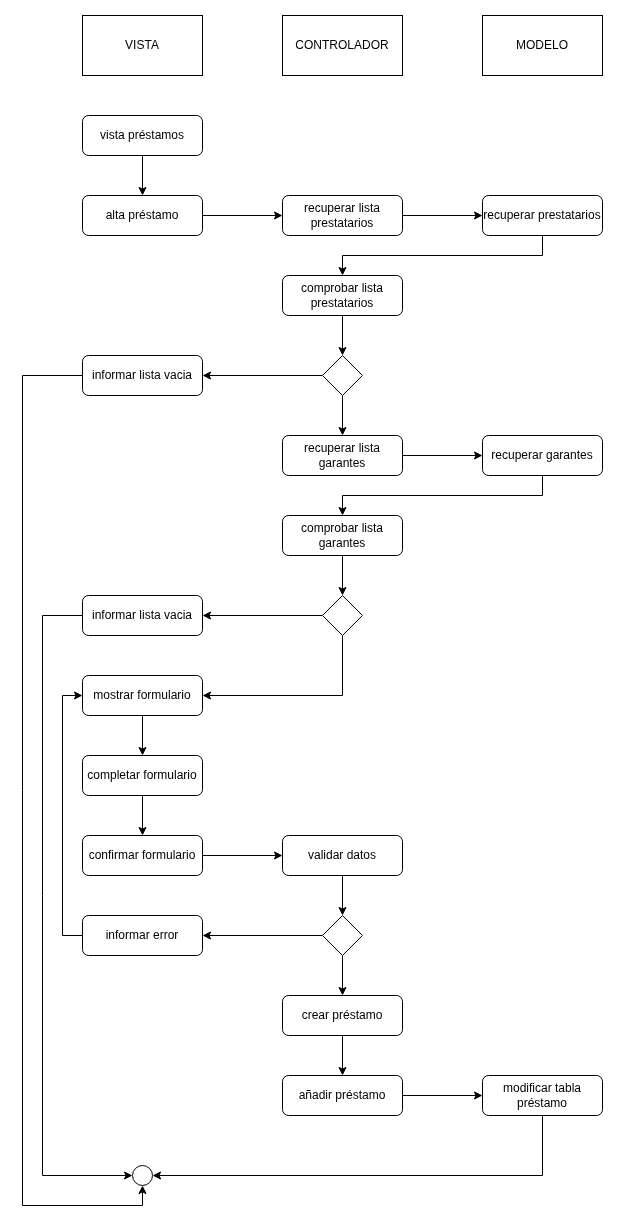

The diagram above was exported from draw.io. Its source (the exported page's mxGraphModel, read from the mxfile embedded in the PNG):
<mxGraphModel dx="2852" dy="1302" grid="1" gridSize="10" guides="1" tooltips="1" connect="1" arrows="1" fold="1" page="1" pageScale="1" pageWidth="827" pageHeight="1169" math="0" shadow="0">
  <root>
    <mxCell id="0" />
    <mxCell id="1" parent="0" />
    <mxCell id="VJcYBYFkE0R8GMYcB-EL-344" value="VISTA" style="rounded=0;whiteSpace=wrap;html=1;" vertex="1" parent="1">
      <mxGeometry x="680" y="530" width="120" height="60" as="geometry" />
    </mxCell>
    <mxCell id="VJcYBYFkE0R8GMYcB-EL-345" value="CONTROLADOR" style="rounded=0;whiteSpace=wrap;html=1;" vertex="1" parent="1">
      <mxGeometry x="880" y="530" width="120" height="60" as="geometry" />
    </mxCell>
    <mxCell id="VJcYBYFkE0R8GMYcB-EL-346" value="MODELO" style="rounded=0;whiteSpace=wrap;html=1;" vertex="1" parent="1">
      <mxGeometry x="1080" y="530" width="120" height="60" as="geometry" />
    </mxCell>
    <mxCell id="VJcYBYFkE0R8GMYcB-EL-347" style="edgeStyle=orthogonalEdgeStyle;rounded=0;orthogonalLoop=1;jettySize=auto;html=1;exitX=0.5;exitY=1;exitDx=0;exitDy=0;entryX=0.5;entryY=0;entryDx=0;entryDy=0;" edge="1" parent="1" source="VJcYBYFkE0R8GMYcB-EL-348" target="VJcYBYFkE0R8GMYcB-EL-350">
      <mxGeometry relative="1" as="geometry" />
    </mxCell>
    <mxCell id="VJcYBYFkE0R8GMYcB-EL-348" value="mostrar formulario" style="rounded=1;whiteSpace=wrap;html=1;" vertex="1" parent="1">
      <mxGeometry x="680" y="1190" width="120" height="40" as="geometry" />
    </mxCell>
    <mxCell id="VJcYBYFkE0R8GMYcB-EL-349" style="edgeStyle=orthogonalEdgeStyle;rounded=0;orthogonalLoop=1;jettySize=auto;html=1;exitX=0.5;exitY=1;exitDx=0;exitDy=0;entryX=0.5;entryY=0;entryDx=0;entryDy=0;" edge="1" parent="1" source="VJcYBYFkE0R8GMYcB-EL-350" target="VJcYBYFkE0R8GMYcB-EL-352">
      <mxGeometry relative="1" as="geometry" />
    </mxCell>
    <mxCell id="VJcYBYFkE0R8GMYcB-EL-350" value="completar formulario" style="rounded=1;whiteSpace=wrap;html=1;" vertex="1" parent="1">
      <mxGeometry x="680" y="1270" width="120" height="40" as="geometry" />
    </mxCell>
    <mxCell id="VJcYBYFkE0R8GMYcB-EL-351" style="edgeStyle=orthogonalEdgeStyle;rounded=0;orthogonalLoop=1;jettySize=auto;html=1;exitX=1;exitY=0.5;exitDx=0;exitDy=0;entryX=0;entryY=0.5;entryDx=0;entryDy=0;" edge="1" parent="1" source="VJcYBYFkE0R8GMYcB-EL-352" target="VJcYBYFkE0R8GMYcB-EL-354">
      <mxGeometry relative="1" as="geometry" />
    </mxCell>
    <mxCell id="VJcYBYFkE0R8GMYcB-EL-352" value="confirmar formulario" style="rounded=1;whiteSpace=wrap;html=1;" vertex="1" parent="1">
      <mxGeometry x="680" y="1350" width="120" height="40" as="geometry" />
    </mxCell>
    <mxCell id="VJcYBYFkE0R8GMYcB-EL-353" style="edgeStyle=orthogonalEdgeStyle;rounded=0;orthogonalLoop=1;jettySize=auto;html=1;exitX=0.5;exitY=1;exitDx=0;exitDy=0;entryX=0.5;entryY=0;entryDx=0;entryDy=0;" edge="1" parent="1" source="VJcYBYFkE0R8GMYcB-EL-354" target="VJcYBYFkE0R8GMYcB-EL-364">
      <mxGeometry relative="1" as="geometry" />
    </mxCell>
    <mxCell id="VJcYBYFkE0R8GMYcB-EL-354" value="validar datos" style="rounded=1;whiteSpace=wrap;html=1;" vertex="1" parent="1">
      <mxGeometry x="880" y="1350" width="120" height="40" as="geometry" />
    </mxCell>
    <mxCell id="VJcYBYFkE0R8GMYcB-EL-355" style="edgeStyle=orthogonalEdgeStyle;rounded=0;orthogonalLoop=1;jettySize=auto;html=1;exitX=0;exitY=0.5;exitDx=0;exitDy=0;entryX=0;entryY=0.5;entryDx=0;entryDy=0;" edge="1" parent="1" source="VJcYBYFkE0R8GMYcB-EL-356" target="VJcYBYFkE0R8GMYcB-EL-348">
      <mxGeometry relative="1" as="geometry" />
    </mxCell>
    <mxCell id="VJcYBYFkE0R8GMYcB-EL-356" value="informar error" style="rounded=1;whiteSpace=wrap;html=1;" vertex="1" parent="1">
      <mxGeometry x="680" y="1430" width="120" height="40" as="geometry" />
    </mxCell>
    <mxCell id="VJcYBYFkE0R8GMYcB-EL-357" style="edgeStyle=orthogonalEdgeStyle;rounded=0;orthogonalLoop=1;jettySize=auto;html=1;exitX=0.5;exitY=1;exitDx=0;exitDy=0;entryX=0.5;entryY=0;entryDx=0;entryDy=0;" edge="1" parent="1" source="VJcYBYFkE0R8GMYcB-EL-358" target="VJcYBYFkE0R8GMYcB-EL-360">
      <mxGeometry relative="1" as="geometry" />
    </mxCell>
    <mxCell id="VJcYBYFkE0R8GMYcB-EL-358" value="crear préstamo" style="rounded=1;whiteSpace=wrap;html=1;" vertex="1" parent="1">
      <mxGeometry x="880" y="1510" width="120" height="40" as="geometry" />
    </mxCell>
    <mxCell id="VJcYBYFkE0R8GMYcB-EL-359" style="edgeStyle=orthogonalEdgeStyle;rounded=0;orthogonalLoop=1;jettySize=auto;html=1;exitX=1;exitY=0.5;exitDx=0;exitDy=0;" edge="1" parent="1" source="VJcYBYFkE0R8GMYcB-EL-360" target="VJcYBYFkE0R8GMYcB-EL-366">
      <mxGeometry relative="1" as="geometry" />
    </mxCell>
    <mxCell id="VJcYBYFkE0R8GMYcB-EL-360" value="añadir préstamo" style="rounded=1;whiteSpace=wrap;html=1;" vertex="1" parent="1">
      <mxGeometry x="880" y="1590" width="120" height="40" as="geometry" />
    </mxCell>
    <mxCell id="VJcYBYFkE0R8GMYcB-EL-361" value="" style="ellipse;whiteSpace=wrap;html=1;aspect=fixed;fillStyle=solid;fillColor=light-dark(#FFFFFF,#121212);" vertex="1" parent="1">
      <mxGeometry x="730" y="1680" width="20" height="20" as="geometry" />
    </mxCell>
    <mxCell id="VJcYBYFkE0R8GMYcB-EL-362" style="edgeStyle=orthogonalEdgeStyle;rounded=0;orthogonalLoop=1;jettySize=auto;html=1;exitX=0.5;exitY=1;exitDx=0;exitDy=0;entryX=0.5;entryY=0;entryDx=0;entryDy=0;" edge="1" parent="1" source="VJcYBYFkE0R8GMYcB-EL-364" target="VJcYBYFkE0R8GMYcB-EL-358">
      <mxGeometry relative="1" as="geometry" />
    </mxCell>
    <mxCell id="VJcYBYFkE0R8GMYcB-EL-363" style="edgeStyle=orthogonalEdgeStyle;rounded=0;orthogonalLoop=1;jettySize=auto;html=1;exitX=0;exitY=0.5;exitDx=0;exitDy=0;" edge="1" parent="1" source="VJcYBYFkE0R8GMYcB-EL-364" target="VJcYBYFkE0R8GMYcB-EL-356">
      <mxGeometry relative="1" as="geometry" />
    </mxCell>
    <mxCell id="VJcYBYFkE0R8GMYcB-EL-364" value="" style="rhombus;whiteSpace=wrap;html=1;" vertex="1" parent="1">
      <mxGeometry x="920" y="1430" width="40" height="40" as="geometry" />
    </mxCell>
    <mxCell id="VJcYBYFkE0R8GMYcB-EL-365" style="edgeStyle=orthogonalEdgeStyle;rounded=0;orthogonalLoop=1;jettySize=auto;html=1;exitX=0.5;exitY=1;exitDx=0;exitDy=0;entryX=1;entryY=0.5;entryDx=0;entryDy=0;" edge="1" parent="1" source="VJcYBYFkE0R8GMYcB-EL-366" target="VJcYBYFkE0R8GMYcB-EL-361">
      <mxGeometry relative="1" as="geometry" />
    </mxCell>
    <mxCell id="VJcYBYFkE0R8GMYcB-EL-366" value="modificar tabla préstamo" style="rounded=1;whiteSpace=wrap;html=1;" vertex="1" parent="1">
      <mxGeometry x="1080" y="1590" width="120" height="40" as="geometry" />
    </mxCell>
    <mxCell id="VJcYBYFkE0R8GMYcB-EL-367" style="edgeStyle=orthogonalEdgeStyle;rounded=0;orthogonalLoop=1;jettySize=auto;html=1;exitX=1;exitY=0.5;exitDx=0;exitDy=0;entryX=0;entryY=0.5;entryDx=0;entryDy=0;" edge="1" parent="1" source="VJcYBYFkE0R8GMYcB-EL-368" target="VJcYBYFkE0R8GMYcB-EL-372">
      <mxGeometry relative="1" as="geometry" />
    </mxCell>
    <mxCell id="VJcYBYFkE0R8GMYcB-EL-368" value="alta préstamo" style="rounded=1;whiteSpace=wrap;html=1;" vertex="1" parent="1">
      <mxGeometry x="680" y="710" width="120" height="40" as="geometry" />
    </mxCell>
    <mxCell id="VJcYBYFkE0R8GMYcB-EL-369" style="edgeStyle=orthogonalEdgeStyle;rounded=0;orthogonalLoop=1;jettySize=auto;html=1;exitX=0.5;exitY=1;exitDx=0;exitDy=0;entryX=0.5;entryY=0;entryDx=0;entryDy=0;" edge="1" parent="1" source="VJcYBYFkE0R8GMYcB-EL-370" target="VJcYBYFkE0R8GMYcB-EL-368">
      <mxGeometry relative="1" as="geometry" />
    </mxCell>
    <mxCell id="VJcYBYFkE0R8GMYcB-EL-370" value="vista préstamos" style="rounded=1;whiteSpace=wrap;html=1;" vertex="1" parent="1">
      <mxGeometry x="680" y="630" width="120" height="40" as="geometry" />
    </mxCell>
    <mxCell id="VJcYBYFkE0R8GMYcB-EL-371" style="edgeStyle=orthogonalEdgeStyle;rounded=0;orthogonalLoop=1;jettySize=auto;html=1;exitX=1;exitY=0.5;exitDx=0;exitDy=0;entryX=0;entryY=0.5;entryDx=0;entryDy=0;" edge="1" parent="1" source="VJcYBYFkE0R8GMYcB-EL-372" target="VJcYBYFkE0R8GMYcB-EL-374">
      <mxGeometry relative="1" as="geometry" />
    </mxCell>
    <mxCell id="VJcYBYFkE0R8GMYcB-EL-372" value="recuperar lista prestatarios" style="rounded=1;whiteSpace=wrap;html=1;" vertex="1" parent="1">
      <mxGeometry x="880" y="710" width="120" height="40" as="geometry" />
    </mxCell>
    <mxCell id="VJcYBYFkE0R8GMYcB-EL-373" style="edgeStyle=orthogonalEdgeStyle;rounded=0;orthogonalLoop=1;jettySize=auto;html=1;exitX=0.5;exitY=1;exitDx=0;exitDy=0;entryX=0.5;entryY=0;entryDx=0;entryDy=0;" edge="1" parent="1" source="VJcYBYFkE0R8GMYcB-EL-374" target="VJcYBYFkE0R8GMYcB-EL-380">
      <mxGeometry relative="1" as="geometry" />
    </mxCell>
    <mxCell id="VJcYBYFkE0R8GMYcB-EL-374" value="recuperar prestatarios" style="rounded=1;whiteSpace=wrap;html=1;" vertex="1" parent="1">
      <mxGeometry x="1080" y="710" width="120" height="40" as="geometry" />
    </mxCell>
    <mxCell id="VJcYBYFkE0R8GMYcB-EL-375" style="edgeStyle=orthogonalEdgeStyle;rounded=0;orthogonalLoop=1;jettySize=auto;html=1;exitX=1;exitY=0.5;exitDx=0;exitDy=0;entryX=0;entryY=0.5;entryDx=0;entryDy=0;" edge="1" parent="1" source="VJcYBYFkE0R8GMYcB-EL-376" target="VJcYBYFkE0R8GMYcB-EL-378">
      <mxGeometry relative="1" as="geometry" />
    </mxCell>
    <mxCell id="VJcYBYFkE0R8GMYcB-EL-376" value="recuperar lista garantes" style="rounded=1;whiteSpace=wrap;html=1;" vertex="1" parent="1">
      <mxGeometry x="880" y="950" width="120" height="40" as="geometry" />
    </mxCell>
    <mxCell id="VJcYBYFkE0R8GMYcB-EL-377" style="edgeStyle=orthogonalEdgeStyle;rounded=0;orthogonalLoop=1;jettySize=auto;html=1;exitX=0.5;exitY=1;exitDx=0;exitDy=0;entryX=0.5;entryY=0;entryDx=0;entryDy=0;" edge="1" parent="1" source="VJcYBYFkE0R8GMYcB-EL-378" target="VJcYBYFkE0R8GMYcB-EL-385">
      <mxGeometry relative="1" as="geometry" />
    </mxCell>
    <mxCell id="VJcYBYFkE0R8GMYcB-EL-378" value="recuperar garantes" style="rounded=1;whiteSpace=wrap;html=1;" vertex="1" parent="1">
      <mxGeometry x="1080" y="950" width="120" height="40" as="geometry" />
    </mxCell>
    <mxCell id="VJcYBYFkE0R8GMYcB-EL-379" style="edgeStyle=orthogonalEdgeStyle;rounded=0;orthogonalLoop=1;jettySize=auto;html=1;exitX=0.5;exitY=1;exitDx=0;exitDy=0;entryX=0.5;entryY=0;entryDx=0;entryDy=0;" edge="1" parent="1" source="VJcYBYFkE0R8GMYcB-EL-380" target="VJcYBYFkE0R8GMYcB-EL-383">
      <mxGeometry relative="1" as="geometry" />
    </mxCell>
    <mxCell id="VJcYBYFkE0R8GMYcB-EL-380" value="comprobar lista prestatarios" style="rounded=1;whiteSpace=wrap;html=1;" vertex="1" parent="1">
      <mxGeometry x="880" y="790" width="120" height="40" as="geometry" />
    </mxCell>
    <mxCell id="VJcYBYFkE0R8GMYcB-EL-381" style="edgeStyle=orthogonalEdgeStyle;rounded=0;orthogonalLoop=1;jettySize=auto;html=1;exitX=0;exitY=0.5;exitDx=0;exitDy=0;entryX=1;entryY=0.5;entryDx=0;entryDy=0;" edge="1" parent="1" source="VJcYBYFkE0R8GMYcB-EL-383" target="VJcYBYFkE0R8GMYcB-EL-387">
      <mxGeometry relative="1" as="geometry" />
    </mxCell>
    <mxCell id="VJcYBYFkE0R8GMYcB-EL-382" style="edgeStyle=orthogonalEdgeStyle;rounded=0;orthogonalLoop=1;jettySize=auto;html=1;exitX=0.5;exitY=1;exitDx=0;exitDy=0;entryX=0.5;entryY=0;entryDx=0;entryDy=0;" edge="1" parent="1" source="VJcYBYFkE0R8GMYcB-EL-383" target="VJcYBYFkE0R8GMYcB-EL-376">
      <mxGeometry relative="1" as="geometry" />
    </mxCell>
    <mxCell id="VJcYBYFkE0R8GMYcB-EL-383" value="" style="rhombus;whiteSpace=wrap;html=1;" vertex="1" parent="1">
      <mxGeometry x="920" y="870" width="40" height="40" as="geometry" />
    </mxCell>
    <mxCell id="VJcYBYFkE0R8GMYcB-EL-384" style="edgeStyle=orthogonalEdgeStyle;rounded=0;orthogonalLoop=1;jettySize=auto;html=1;exitX=0.5;exitY=1;exitDx=0;exitDy=0;entryX=0.5;entryY=0;entryDx=0;entryDy=0;" edge="1" parent="1" source="VJcYBYFkE0R8GMYcB-EL-385" target="VJcYBYFkE0R8GMYcB-EL-392">
      <mxGeometry relative="1" as="geometry" />
    </mxCell>
    <mxCell id="VJcYBYFkE0R8GMYcB-EL-385" value="comprobar lista garantes" style="rounded=1;whiteSpace=wrap;html=1;" vertex="1" parent="1">
      <mxGeometry x="880" y="1030" width="120" height="40" as="geometry" />
    </mxCell>
    <mxCell id="VJcYBYFkE0R8GMYcB-EL-386" style="edgeStyle=orthogonalEdgeStyle;rounded=0;orthogonalLoop=1;jettySize=auto;html=1;exitX=0;exitY=0.5;exitDx=0;exitDy=0;entryX=0.5;entryY=1;entryDx=0;entryDy=0;" edge="1" parent="1" source="VJcYBYFkE0R8GMYcB-EL-387" target="VJcYBYFkE0R8GMYcB-EL-361">
      <mxGeometry relative="1" as="geometry">
        <Array as="points">
          <mxPoint x="620" y="890" />
          <mxPoint x="620" y="1720" />
          <mxPoint x="740" y="1720" />
        </Array>
      </mxGeometry>
    </mxCell>
    <mxCell id="VJcYBYFkE0R8GMYcB-EL-387" value="informar lista vacia" style="rounded=1;whiteSpace=wrap;html=1;" vertex="1" parent="1">
      <mxGeometry x="680" y="870" width="120" height="40" as="geometry" />
    </mxCell>
    <mxCell id="VJcYBYFkE0R8GMYcB-EL-388" style="edgeStyle=orthogonalEdgeStyle;rounded=0;orthogonalLoop=1;jettySize=auto;html=1;exitX=0;exitY=0.5;exitDx=0;exitDy=0;entryX=0;entryY=0.5;entryDx=0;entryDy=0;" edge="1" parent="1" source="VJcYBYFkE0R8GMYcB-EL-389" target="VJcYBYFkE0R8GMYcB-EL-361">
      <mxGeometry relative="1" as="geometry">
        <Array as="points">
          <mxPoint x="640" y="1130" />
          <mxPoint x="640" y="1690" />
        </Array>
      </mxGeometry>
    </mxCell>
    <mxCell id="VJcYBYFkE0R8GMYcB-EL-389" value="informar lista vacia" style="rounded=1;whiteSpace=wrap;html=1;" vertex="1" parent="1">
      <mxGeometry x="680" y="1110" width="120" height="40" as="geometry" />
    </mxCell>
    <mxCell id="VJcYBYFkE0R8GMYcB-EL-390" style="edgeStyle=orthogonalEdgeStyle;rounded=0;orthogonalLoop=1;jettySize=auto;html=1;exitX=0;exitY=0.5;exitDx=0;exitDy=0;entryX=1;entryY=0.5;entryDx=0;entryDy=0;" edge="1" parent="1" source="VJcYBYFkE0R8GMYcB-EL-392" target="VJcYBYFkE0R8GMYcB-EL-389">
      <mxGeometry relative="1" as="geometry" />
    </mxCell>
    <mxCell id="VJcYBYFkE0R8GMYcB-EL-391" style="edgeStyle=orthogonalEdgeStyle;rounded=0;orthogonalLoop=1;jettySize=auto;html=1;exitX=0.5;exitY=1;exitDx=0;exitDy=0;entryX=1;entryY=0.5;entryDx=0;entryDy=0;" edge="1" parent="1" source="VJcYBYFkE0R8GMYcB-EL-392" target="VJcYBYFkE0R8GMYcB-EL-348">
      <mxGeometry relative="1" as="geometry" />
    </mxCell>
    <mxCell id="VJcYBYFkE0R8GMYcB-EL-392" value="" style="rhombus;whiteSpace=wrap;html=1;" vertex="1" parent="1">
      <mxGeometry x="920" y="1110" width="40" height="40" as="geometry" />
    </mxCell>
  </root>
</mxGraphModel>